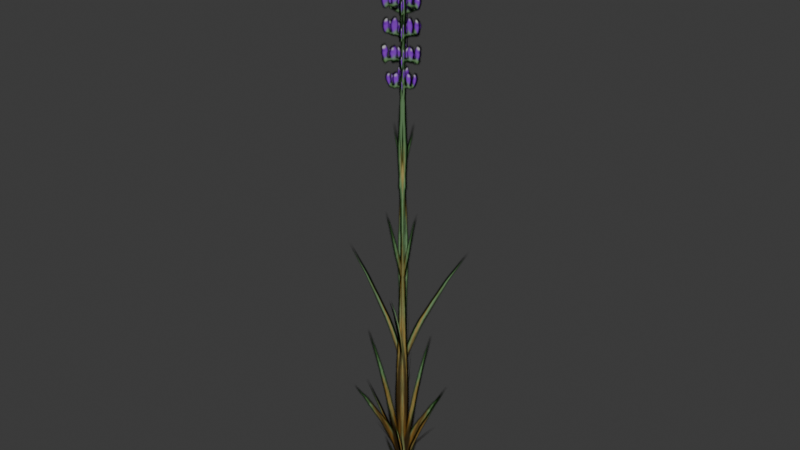 # Source: lavender.blend  (saved by Blender 5.1.30; exported with 4.5.12 LTS)
import bpy
from mathutils import Matrix  # noqa: F401  (used for matrix-valued properties, if any)

bpy.ops.wm.read_factory_settings(use_empty=True)
scene = bpy.context.scene
scene.name = 'Scene'

# ---- images (referenced by path relative to the original .blend; pixels are not part of the script)
import os
ASSET_DIR = os.environ.get("B2B_ASSET_DIR", "")  # directory of the original .blend (textures are referenced by path, not embedded)
HERE = os.path.dirname(os.path.abspath(__file__))  # packed textures are extracted next to this script under _unpacked/

def load_image(name, relpath, width, height, colorspace="sRGB"):
    """Load a texture the original file referenced (path relative to the .blend, or extracted next to this script)."""
    p = next((c for c in (os.path.join(HERE, relpath), os.path.join(ASSET_DIR, relpath)) if relpath and os.path.exists(c)), "")
    if p:
        img = bpy.data.images.load(p, check_existing=True)
        img.name = name
    else:  # same state as the original file: an image datablock whose file is absent (Cycles renders it pink)
        img = bpy.data.images.new(name, width, height)
        img.source = "FILE"
        img.filepath = "//" + (relpath or name)
    img.colorspace_settings.name = colorspace
    return img
img_lp_plants_d_outline_tga = load_image('LP-Plants_d-outline.tga', '_unpacked/LP-Plants_d-outline.cf71b286.tga', 1024, 1024, 'sRGB')

# ---- materials (node trees are filled in below, after node groups)
mat_01___default = bpy.data.materials.new('01 - Default')
mat_01___default.diffuse_color = (0.5882, 0.5882, 0.5882, 1.0)
mat_01___default.roughness = 0.8586
mat_01___default.specular_intensity = 0.0

# ---- material node trees
mat_01___default.use_nodes = True; mat_01___default.node_tree.nodes.clear()
_N = mat_01___default.node_tree.nodes; _L = mat_01___default.node_tree.links
n0 = _N.new('ShaderNodeBsdfPrincipled'); n0.name = 'Principled BSDF'; n0.location = (0, 300)
n0.inputs[2].default_value = 0.8586
n0.inputs[13].default_value = 0.0
n0.inputs[14].default_value = (0.9, 0.9, 0.9, 1.0)
n0.inputs[27].default_value = (0.0, 0.0, 0.0, 1.0)
n1 = _N.new('ShaderNodeOutputMaterial'); n1.name = 'Material Output'; n1.location = (280, 300)
n2 = _N.new('ShaderNodeTexImage'); n2.name = 'Image Texture.003'; n2.location = (-532, 112)
n2.image = img_lp_plants_d_outline_tga
_L.new(n0.outputs[0], n1.inputs[0])
_L.new(n2.outputs[0], n0.inputs[0])
_L.new(n2.outputs[1], n0.inputs[4])
n1.is_active_output = True

# ---- world
world_world = bpy.data.worlds.new('World'); scene.world = world_world
world_world.use_nodes = True; world_world.node_tree.nodes.clear()
_N = world_world.node_tree.nodes; _L = world_world.node_tree.links
n0 = _N.new('ShaderNodeOutputWorld'); n0.name = 'World Output'; n0.location = (200, 100)
n1 = _N.new('ShaderNodeBackground'); n1.name = 'Background'; n1.location = (-200, 100)
n1.inputs[0].default_value = (0.05088, 0.05088, 0.05088, 1.0)
_L.new(n1.outputs[0], n0.inputs[0])
n0.is_active_output = True
world_world.color = (0.05088, 0.05088, 0.05088)
world_world.sun_shadow_jitter_overblur = 0.0

# ---- meshes
me_mesh = bpy.data.meshes.new('Mesh')
me_mesh.from_pydata([(-0.1176, -0.01314, 0.002), (0.1024, -0.01314, 0.002), (-0.0452, 1.344, 0.002), (0.03782, 1.344, 0.002), (-0.1846, 0.568, 0.002), (0.1694, 0.3121, 0.002), (-0.05204, 0.9509, 0.002), (0.05638, 0.9509, 0.002), (-0.07716, 1.147, 0.002), (0.07361, 1.147, 0.002), (-0.0452, 1.344, -0.002), (-0.07716, 1.147, -0.002), (0.07361, 1.147, -0.002), (0.03782, 1.344, -0.002), (-0.1846, 0.568, -0.002), (-0.1176, -0.01314, -0.002), (0.1024, -0.01314, -0.002), (0.1694, 0.3121, -0.002), (-0.05204, 0.9509, -0.002), (0.05638, 0.9509, -0.002), (0.06079, -0.01314, 0.101), (-0.04921, -0.01314, -0.08955), (0.02459, 1.344, 0.03829), (-0.01692, 1.344, -0.03361), (0.09428, 0.568, 0.159), (-0.08271, 0.3121, -0.1476), (0.02801, 0.9509, 0.04422), (-0.02619, 0.9509, -0.04967), (0.04057, 1.147, 0.06597), (-0.03481, 1.147, -0.06459), (0.02113, 1.344, 0.04029), (0.03711, 1.147, 0.06797), (-0.03827, 1.147, -0.06259), (-0.02038, 1.344, -0.03161), (0.09082, 0.568, 0.161), (0.05732, -0.01314, 0.103), (-0.05268, -0.01314, -0.08755), (-0.08617, 0.3121, -0.1456), (0.02455, 0.9509, 0.04622), (-0.02966, 0.9509, -0.04767), (0.05732, -0.01314, -0.103), (-0.05268, -0.01314, 0.08755), (0.02113, 1.344, -0.04029), (-0.02038, 1.344, 0.03161), (0.09082, 0.568, -0.161), (-0.08617, 0.3121, 0.1456), (0.02455, 0.9509, -0.04622), (-0.02966, 0.9509, 0.04767), (0.03711, 1.147, -0.06797), (-0.03827, 1.147, 0.06259), (0.02459, 1.344, -0.03829), (0.04057, 1.147, -0.06597), (-0.03481, 1.147, 0.06459), (-0.01692, 1.344, 0.03361), (0.09428, 0.568, -0.159), (0.06079, -0.01314, -0.101), (-0.04921, -0.01314, 0.08955), (-0.08271, 0.3121, 0.1476), (0.02801, 0.9509, -0.04422), (-0.02619, 0.9509, 0.04967)], [], [(2, 8, 9, 3), (4, 0, 1, 5), (6, 4, 5, 7), (8, 6, 7, 9), (10, 13, 12, 11), (14, 17, 16, 15), (18, 19, 17, 14), (11, 12, 19, 18), (22, 28, 29, 23), (24, 20, 21, 25), (26, 24, 25, 27), (28, 26, 27, 29), (30, 33, 32, 31), (34, 37, 36, 35), (38, 39, 37, 34), (31, 32, 39, 38), (42, 48, 49, 43), (44, 40, 41, 45), (46, 44, 45, 47), (48, 46, 47, 49), (50, 53, 52, 51), (54, 57, 56, 55), (58, 59, 57, 54), (51, 52, 59, 58)])
me_mesh.polygons.foreach_set('use_smooth', [True] * 24)
_uv = me_mesh.uv_layers.new(name='UVChannel_1')
_uv.uv.foreach_set('vector', [0.07371, 1.0, 0.05773, 0.9017, 0.1331, 0.9017, 0.1152, 1.0, 0.004021, 0.612, 0.03752, 0.3214, 0.1475, 0.3214, 0.181, 0.484, 0.07029, 0.8034, 0.004021, 0.612, 0.181, 0.484, 0.1245, 0.8034, 0.05773, 0.9017, 0.07029, 0.8034, 0.1245, 0.8034, 0.1331, 0.9017, 0.07371, 1.0, 0.1152, 1.0, 0.1331, 0.9017, 0.05773, 0.9017, 0.004021, 0.612, 0.181, 0.484, 0.1475, 0.3214, 0.03752, 0.3214, 0.07029, 0.8034, 0.1245, 0.8034, 0.181, 0.484, 0.004021, 0.612, 0.05773, 0.9017, 0.1331, 0.9017, 0.1245, 0.8034, 0.07029, 0.8034, 0.07371, 1.0, 0.05773, 0.9017, 0.1331, 0.9017, 0.1152, 1.0, 0.004021, 0.612, 0.03752, 0.3214, 0.1475, 0.3214, 0.181, 0.484, 0.07029, 0.8034, 0.004021, 0.612, 0.181, 0.484, 0.1245, 0.8034, 0.05773, 0.9017, 0.07029, 0.8034, 0.1245, 0.8034, 0.1331, 0.9017, 0.07371, 1.0, 0.1152, 1.0, 0.1331, 0.9017, 0.05773, 0.9017, 0.004021, 0.612, 0.181, 0.484, 0.1475, 0.3214, 0.03752, 0.3214, 0.07029, 0.8034, 0.1245, 0.8034, 0.181, 0.484, 0.004021, 0.612, 0.05773, 0.9017, 0.1331, 0.9017, 0.1245, 0.8034, 0.07029, 0.8034, 0.07371, 1.0, 0.05773, 0.9017, 0.1331, 0.9017, 0.1152, 1.0, 0.004021, 0.612, 0.03752, 0.3214, 0.1475, 0.3214, 0.181, 0.484, 0.07029, 0.8034, 0.004021, 0.612, 0.181, 0.484, 0.1245, 0.8034, 0.05773, 0.9017, 0.07029, 0.8034, 0.1245, 0.8034, 0.1331, 0.9017, 0.07371, 1.0, 0.1152, 1.0, 0.1331, 0.9017, 0.05773, 0.9017, 0.004021, 0.612, 0.181, 0.484, 0.1475, 0.3214, 0.03752, 0.3214, 0.07029, 0.8034, 0.1245, 0.8034, 0.181, 0.484, 0.004021, 0.612, 0.05773, 0.9017, 0.1331, 0.9017, 0.1245, 0.8034, 0.07029, 0.8034])
me_mesh.materials.append(mat_01___default)
me_mesh.update()
me_mesh.normals_split_custom_set([tuple(v) for v in zip(*[iter([3.426e-05, 1.0, 5.575e-08, -6.217e-05, 1.0, 5.575e-08, -7.488e-05, 1.0, 5.575e-08, -3.119e-05, 1.0, 5.575e-08, -0.381, 0.9246, 5.261e-08, -0.9952, 0.09796, -3.943e-08, 0.9952, 0.098, -3.943e-08, 0.5538, 0.8327, 4.816e-08, -7.927e-06, 1.0, 5.571e-08, -0.381, 0.9246, 5.261e-08, 0.5538, 0.8327, 4.816e-08, 5.763e-05, 1.0, 5.571e-08, -6.217e-05, 1.0, 5.575e-08, -7.927e-06, 1.0, 5.571e-08, 5.763e-05, 1.0, 5.571e-08, -7.488e-05, 1.0, 5.575e-08, 1.212e-05, 1.0, 8.754e-08, -4.476e-05, 1.0, 8.754e-08, 7.443e-05, 1.0, 8.754e-08, 8.693e-05, 1.0, 8.754e-08, -0.3811, 0.9245, 8.414e-08, 0.5537, 0.8327, 8.009e-08, 0.9952, 0.098, 4.799e-08, -0.9952, 0.09806, 4.799e-08, -2.389e-05, 1.0, 8.75e-08, 1.271e-05, 1.0, 8.75e-08, 0.5537, 0.8327, 8.009e-08, -0.3811, 0.9245, 8.414e-08, 8.693e-05, 1.0, 8.754e-08, 7.443e-05, 1.0, 8.754e-08, 1.271e-05, 1.0, 8.75e-08, -2.389e-05, 1.0, 8.75e-08, -1.723e-05, 1.0, -2.961e-05, 3.101e-05, 1.0, 5.361e-05, 3.746e-05, 1.0, 6.479e-05, 1.564e-05, 1.0, 2.698e-05, 0.1988, 0.9597, 0.1988, 0.5515, 0.1267, 0.8245, -0.5515, 0.1269, -0.8245, -0.2057, 0.8956, -0.3944, 4.023e-06, 1.0, 6.855e-06, 0.1988, 0.9597, 0.1988, -0.2057, 0.8956, -0.3944, -2.877e-05, 1.0, -4.993e-05, 3.101e-05, 1.0, 5.361e-05, 4.023e-06, 1.0, 6.855e-06, -2.877e-05, 1.0, -4.993e-05, 3.746e-05, 1.0, 6.479e-05, -6.089e-06, 1.0, -1.047e-05, 2.256e-05, 1.0, 3.867e-05, -3.68e-05, 1.0, -6.416e-05, -4.338e-05, 1.0, -7.53e-05, 0.1988, 0.9596, 0.1989, -0.2057, 0.8957, -0.3943, -0.5515, 0.1267, -0.8245, 0.5515, 0.1268, 0.8245, 1.201e-05, 1.0, 2.063e-05, -5.931e-06, 1.0, -1.067e-05, -0.2057, 0.8957, -0.3943, 0.1988, 0.9596, 0.1989, -4.338e-05, 1.0, -7.53e-05, -3.68e-05, 1.0, -6.416e-05, -5.931e-06, 1.0, -1.067e-05, 1.201e-05, 1.0, 2.063e-05, -1.717e-05, 1.0, 2.965e-05, 3.105e-05, 1.0, -5.388e-05, 3.755e-05, 1.0, -6.481e-05, 1.556e-05, 1.0, -2.703e-05, 0.1987, 0.9597, -0.1988, 0.5515, 0.1267, -0.8245, -0.5515, 0.1269, 0.8245, -0.2058, 0.8956, 0.3943, 3.904e-06, 1.0, -6.855e-06, 0.1987, 0.9597, -0.1988, -0.2058, 0.8956, 0.3943, -2.886e-05, 1.0, 4.988e-05, 3.105e-05, 1.0, -5.388e-05, 3.904e-06, 1.0, -6.855e-06, -2.886e-05, 1.0, 4.988e-05, 3.755e-05, 1.0, -6.481e-05, -6.135e-06, 1.0, 1.045e-05, 2.23e-05, 1.0, -3.877e-05, -3.716e-05, 1.0, 6.42e-05, -4.354e-05, 1.0, 7.527e-05, 0.1988, 0.9596, -0.1989, -0.2057, 0.8957, 0.3943, -0.5515, 0.1267, 0.8245, 0.5515, 0.1268, -0.8245, 1.187e-05, 1.0, -2.073e-05, -6.184e-06, 1.0, 1.054e-05, -0.2057, 0.8957, 0.3943, 0.1988, 0.9596, -0.1989, -4.354e-05, 1.0, 7.527e-05, -3.716e-05, 1.0, 6.42e-05, -6.184e-06, 1.0, 1.054e-05, 1.187e-05, 1.0, -2.073e-05])] * 3)])

# ---- objects
ob_lp_plant01 = bpy.data.objects.new('LP_Plant01', me_mesh)

# ---- transforms, parenting, visibility, modifiers, constraints
ob_lp_plant01.location = (0.0, 0.0, 0.0)
ob_lp_plant01.rotation_euler = (1.571, -0.0, 0.0)

# ---- collection membership
scene.collection.objects.link(ob_lp_plant01)

# ---- scene / render settings (as saved in the file)
scene.frame_start = 1; scene.frame_end = 250; scene.frame_set(1)
scene.render.engine = 'BLENDER_EEVEE_NEXT'
scene.render.fps = 30
scene.render.bake_bias = 0.0
scene.render.bake_samples = 0
scene.cycles.sampling_pattern = 'TABULATED_SOBOL'
scene.eevee.use_volume_custom_range = False
bpy.context.view_layer.update()

# ---- added for rendering (the .blend has no active camera and no usable light): camera, sun
cam_auto = bpy.data.cameras.new('AutoCamera')
cam_auto.lens = 50.0
cam_auto.sensor_width = 36.0
cam_auto.clip_end = 1000.0
ob_auto_camera = bpy.data.objects.new('AutoCamera', cam_auto)
scene.collection.objects.link(ob_auto_camera)
ob_auto_camera.location = (1.32387, -1.59775, 1.73061)
ob_auto_camera.rotation_euler = (1.09748, -7.21219e-08, 0.694738)
scene.camera = ob_auto_camera
light_auto_sun = bpy.data.lights.new('AutoSun', 'SUN')
light_auto_sun.energy = 3.0
light_auto_sun.angle = 0.0523599
ob_auto_sun = bpy.data.objects.new('AutoSun', light_auto_sun)
scene.collection.objects.link(ob_auto_sun)
ob_auto_sun.rotation_euler = (0.872665, 0.174533, 0.523599)
bpy.context.view_layer.update()
